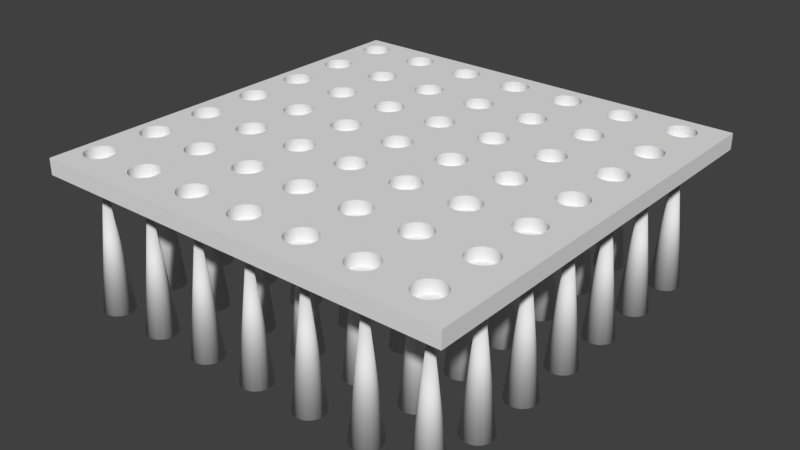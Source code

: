 # Source: Spikes.blend  (saved by Blender 2.78.0; exported with 4.5.12 LTS)
import bpy
from mathutils import Matrix  # noqa: F401  (used for matrix-valued properties, if any)

bpy.ops.wm.read_factory_settings(use_empty=True)
scene = bpy.context.scene
scene.name = 'Scene'

# ---- collections
col_collection_1 = bpy.data.collections.new('Collection 1'); scene.collection.children.link(col_collection_1)

# ---- world
world_world = bpy.data.worlds.new('World'); scene.world = world_world
world_world.color = (0.05088, 0.05088, 0.05088)
world_world.use_sun_shadow = False
world_world.sun_shadow_jitter_overblur = 0.0
world_world.cycles.sampling_method = 'MANUAL'

# ---- meshes
me_cone = bpy.data.meshes.new('Cone')
me_cone.from_pydata([(-1.757, -2.493, 0.0134), (-1.729, -2.496, 0.0134), (-1.701, -2.504, 0.0134), (-1.676, -2.518, 0.0134), (-1.654, -2.536, 0.0134), (-1.635, -2.559, 0.0134), (-1.622, -2.584, 0.0134), (-1.613, -2.612, 0.0134), (-1.61, -2.64, 0.0134), (-1.757, -2.64, 1.393), (-1.613, -2.669, 0.0134), (-1.622, -2.697, 0.0134), (-1.635, -2.722, 0.0134), (-1.654, -2.744, 0.0134), (-1.676, -2.763, 0.0134), (-1.701, -2.776, 0.0134), (-1.729, -2.784, 0.0134), (-1.757, -2.787, 0.0134), (-1.786, -2.784, 0.0134), (-1.814, -2.776, 0.0134), (-1.839, -2.763, 0.0134), (-1.861, -2.744, 0.0134), (-1.88, -2.722, 0.0134), (-1.893, -2.697, 0.0134), (-1.902, -2.669, 0.0134), (-1.905, -2.64, 0.0134), (-1.902, -2.612, 0.0134), (-1.893, -2.584, 0.0134), (-1.88, -2.559, 0.0134), (-1.861, -2.536, 0.0134), (-1.839, -2.518, 0.0134), (-1.814, -2.504, 0.0134), (-1.786, -2.496, 0.0134)], [], [(0, 9, 1), (1, 9, 2), (2, 9, 3), (3, 9, 4), (4, 9, 5), (5, 9, 6), (6, 9, 7), (7, 9, 8), (8, 9, 10), (10, 9, 11), (11, 9, 12), (12, 9, 13), (13, 9, 14), (14, 9, 15), (15, 9, 16), (16, 9, 17), (17, 9, 18), (18, 9, 19), (19, 9, 20), (20, 9, 21), (21, 9, 22), (22, 9, 23), (23, 9, 24), (24, 9, 25), (25, 9, 26), (26, 9, 27), (27, 9, 28), (28, 9, 29), (29, 9, 30), (30, 9, 31), (31, 9, 32), (32, 9, 0), (0, 1, 2, 3, 4, 5, 6, 7, 8, 10, 11, 12, 13, 14, 15, 16, 17, 18, 19, 20, 21, 22, 23, 24, 25, 26, 27, 28, 29, 30, 31, 32)])
me_cone.polygons.foreach_set('use_smooth', [True] * 33)
me_cone.use_remesh_preserve_volume = False
me_cone.use_remesh_preserve_attributes = False
me_cone.use_mirror_vertex_groups = False
me_cone.update()
me_cube_001 = bpy.data.meshes.new('Cube.001')
me_cube_001.from_pydata([(-1.981, -2.979, 0.9383), (-1.981, -2.979, 1.094), (-1.393, -2.979, 0.9383), (-1.393, -2.979, 1.094), (-1.981, -2.389, 0.9383), (-1.981, -2.389, 1.094), (-1.393, -2.389, 1.094), (-1.393, -2.389, 0.9383), (-1.756, -2.502, 1.094), (-1.729, -2.504, 1.094), (-1.703, -2.512, 1.094), (-1.679, -2.525, 1.094), (-1.658, -2.543, 1.094), (-1.64, -2.564, 1.094), (-1.627, -2.588, 1.094), (-1.62, -2.614, 1.094), (-1.617, -2.641, 1.094), (-1.62, -2.668, 1.094), (-1.627, -2.694, 1.094), (-1.64, -2.718, 1.094), (-1.658, -2.739, 1.094), (-1.679, -2.757, 1.094), (-1.703, -2.77, 1.094), (-1.729, -2.778, 1.094), (-1.756, -2.78, 1.094), (-1.783, -2.778, 1.094), (-1.809, -2.77, 1.094), (-1.833, -2.757, 1.094), (-1.855, -2.739, 1.094), (-1.872, -2.718, 1.094), (-1.885, -2.694, 1.094), (-1.893, -2.668, 1.094), (-1.895, -2.641, 1.094), (-1.893, -2.614, 1.094), (-1.885, -2.588, 1.094), (-1.872, -2.564, 1.094), (-1.855, -2.543, 1.094), (-1.833, -2.525, 1.094), (-1.809, -2.512, 1.094), (-1.783, -2.504, 1.094), (-1.756, -2.502, 0.9759), (-1.729, -2.504, 0.9759), (-1.703, -2.512, 0.9759), (-1.679, -2.525, 0.9759), (-1.658, -2.543, 0.9759), (-1.64, -2.564, 0.9759), (-1.627, -2.588, 0.9759), (-1.62, -2.614, 0.9759), (-1.617, -2.641, 0.9759), (-1.62, -2.668, 0.9759), (-1.627, -2.694, 0.9759), (-1.64, -2.718, 0.9759), (-1.658, -2.739, 0.9759), (-1.679, -2.757, 0.9759), (-1.703, -2.77, 0.9759), (-1.729, -2.778, 0.9759), (-1.756, -2.78, 0.9759), (-1.783, -2.778, 0.9759), (-1.809, -2.77, 0.9759), (-1.833, -2.757, 0.9759), (-1.855, -2.739, 0.9759), (-1.872, -2.718, 0.9759), (-1.885, -2.694, 0.9759), (-1.893, -2.668, 0.9759), (-1.895, -2.641, 0.9759), (-1.893, -2.614, 0.9759), (-1.885, -2.588, 0.9759), (-1.872, -2.564, 0.9759), (-1.855, -2.543, 0.9759), (-1.833, -2.525, 0.9759), (-1.809, -2.512, 0.9759), (-1.783, -2.504, 0.9759), (-1.756, -2.641, 0.9759)], [], [(2, 3, 1, 0), (6, 5, 32, 33, 34, 35, 36, 37, 38, 39, 8, 9, 10, 11, 12, 13, 14, 15, 16), (4, 7, 2, 0), (0, 1, 5, 4), (3, 2, 7, 6), (7, 4, 5, 6), (10, 9, 41, 42), (17, 18, 19, 20, 21, 22, 23, 24, 25, 26, 27, 28, 29, 30, 31, 32, 5, 1, 3, 6, 16), (37, 36, 68, 69), (24, 23, 55, 56), (11, 10, 42, 43), (38, 37, 69, 70), (25, 24, 56, 57), (12, 11, 43, 44), (39, 38, 70, 71), (26, 25, 57, 58), (13, 12, 44, 45), (8, 39, 71, 40), (27, 26, 58, 59), (14, 13, 45, 46), (28, 27, 59, 60), (15, 14, 46, 47), (29, 28, 60, 61), (16, 15, 47, 48), (30, 29, 61, 62), (17, 16, 48, 49), (31, 30, 62, 63), (18, 17, 49, 50), (32, 31, 63, 64), (19, 18, 50, 51), (33, 32, 64, 65), (20, 19, 51, 52), (34, 33, 65, 66), (21, 20, 52, 53), (35, 34, 66, 67), (22, 21, 53, 54), (9, 8, 40, 41), (36, 35, 67, 68), (23, 22, 54, 55), (48, 47, 72), (62, 61, 72), (49, 48, 72), (63, 62, 72), (50, 49, 72), (64, 63, 72), (51, 50, 72), (65, 64, 72), (52, 51, 72), (66, 65, 72), (53, 52, 72), (67, 66, 72), (54, 53, 72), (41, 40, 72), (68, 67, 72), (55, 54, 72), (42, 41, 72), (69, 68, 72), (56, 55, 72), (43, 42, 72), (70, 69, 72), (57, 56, 72), (44, 43, 72), (71, 70, 72), (58, 57, 72), (45, 44, 72), (40, 71, 72), (59, 58, 72), (46, 45, 72), (60, 59, 72), (47, 46, 72), (61, 60, 72)])
me_cube_001.polygons.foreach_set('use_smooth', [0, 0, 0, 0, 0, 0, 1, 0, 1, 1, 1, 1, 1, 1, 1, 1, 1, 1, 1, 1, 1, 1, 1, 1, 1, 1, 1, 1, 1, 1, 1, 1, 1, 1, 1, 1, 1, 1, 1, 1, 1, 1, 1, 1, 1, 1, 1, 1, 1, 1, 1, 1, 1, 1, 1, 1, 1, 1, 1, 1, 1, 1, 1, 1, 1, 1, 1, 1, 1, 1, 1])
me_cube_001.use_remesh_preserve_volume = False
me_cube_001.use_remesh_preserve_attributes = False
me_cube_001.use_mirror_vertex_groups = False
me_cube_001.update()

# ---- objects
ob_spikes = bpy.data.objects.new('Spikes', me_cone)
ob_spikebase = bpy.data.objects.new('SpikeBase', me_cube_001)

# ---- transforms, parenting, visibility, modifiers, constraints
ob_spikes.location = (0.0, 0.0, -1.448)
ob_spikes.lineart.crease_threshold = 0.0
_m = ob_spikes.modifiers.new('Array', 'ARRAY')
_m.count = 7
_m.constant_offset_displace = (0.0, 0.0, 0.0)
_m.relative_offset_displace = (2.0, 0.0, 0.0)
_m = ob_spikes.modifiers.new('Array.001', 'ARRAY')
_m.count = 7
_m.constant_offset_displace = (0.0, 0.0, 0.0)
_m.relative_offset_displace = (0.0, 2.0, 0.0)
ob_spikebase.location = (0.0, 0.0, -1.006)
ob_spikebase.lineart.crease_threshold = 0.0
_m = ob_spikebase.modifiers.new('Array', 'ARRAY')
_m.count = 7
_m.constant_offset_displace = (0.0, 0.0, 0.0)
_m = ob_spikebase.modifiers.new('Array.001', 'ARRAY')
_m.count = 7
_m.constant_offset_displace = (0.0, 0.0, 0.0)
_m.relative_offset_displace = (0.0, 1.0, 0.0)
_m = ob_spikebase.modifiers.new('EdgeSplit', 'EDGE_SPLIT')

# ---- collection membership
col_collection_1.objects.link(ob_spikes)
col_collection_1.objects.link(ob_spikebase)

# ---- scene / render settings (as saved in the file)
scene.frame_start = 1; scene.frame_end = 250; scene.frame_set(1)
scene.render.engine = 'BLENDER_EEVEE_NEXT'
scene.render.resolution_percentage = 50
scene.render.dither_intensity = 0.0
scene.cycles.use_denoising = False
scene.cycles.samples = 128
scene.cycles.sampling_pattern = 'TABULATED_SOBOL'
scene.cycles.light_sampling_threshold = 0.0
scene.cycles.use_adaptive_sampling = False
scene.cycles.use_light_tree = False
scene.cycles.blur_glossy = 0.0
scene.cycles.sample_clamp_indirect = 0.0
scene.view_settings.view_transform = 'Standard'
bpy.context.view_layer.update()

# ---- added for rendering (the .blend has no active camera and no usable light): camera, sun
cam_auto = bpy.data.cameras.new('AutoCamera')
cam_auto.lens = 50.0
cam_auto.sensor_width = 36.0
cam_auto.clip_end = 1000.0
ob_auto_camera = bpy.data.objects.new('AutoCamera', cam_auto)
scene.collection.objects.link(ob_auto_camera)
ob_auto_camera.location = (5.65606, -7.60768, 3.78852)
ob_auto_camera.rotation_euler = (1.09748, -7.21219e-08, 0.694738)
scene.camera = ob_auto_camera
light_auto_sun = bpy.data.lights.new('AutoSun', 'SUN')
light_auto_sun.energy = 3.0
light_auto_sun.angle = 0.0523599
ob_auto_sun = bpy.data.objects.new('AutoSun', light_auto_sun)
scene.collection.objects.link(ob_auto_sun)
ob_auto_sun.rotation_euler = (0.872665, 0.174533, 0.523599)
bpy.context.view_layer.update()
